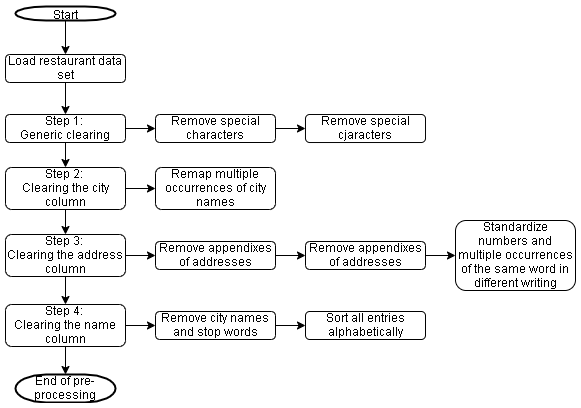

The diagram above was exported from draw.io. Its source (the exported page's mxGraphModel, read from the mxfile embedded in the PNG):
<mxGraphModel dx="1248" dy="771" grid="1" gridSize="10" guides="1" tooltips="1" connect="1" arrows="1" fold="1" page="0" pageScale="1" pageWidth="583" pageHeight="827" math="0" shadow="0">
  <root>
    <mxCell id="WIyWlLk6GJQsqaUBKTNV-0" />
    <mxCell id="WIyWlLk6GJQsqaUBKTNV-1" parent="WIyWlLk6GJQsqaUBKTNV-0" />
    <mxCell id="C227E19Chip2UWLa_pl2-0" value="Start" style="strokeWidth=2;html=1;shape=mxgraph.flowchart.terminator;whiteSpace=wrap;" vertex="1" parent="WIyWlLk6GJQsqaUBKTNV-1">
      <mxGeometry x="40" y="2" width="100" height="14" as="geometry" />
    </mxCell>
    <mxCell id="C227E19Chip2UWLa_pl2-8" value="" style="edgeStyle=orthogonalEdgeStyle;rounded=0;orthogonalLoop=1;jettySize=auto;html=1;" edge="1" parent="WIyWlLk6GJQsqaUBKTNV-1" source="C227E19Chip2UWLa_pl2-4" target="C227E19Chip2UWLa_pl2-7">
      <mxGeometry relative="1" as="geometry" />
    </mxCell>
    <mxCell id="C227E19Chip2UWLa_pl2-12" value="" style="edgeStyle=orthogonalEdgeStyle;rounded=0;orthogonalLoop=1;jettySize=auto;html=1;" edge="1" parent="WIyWlLk6GJQsqaUBKTNV-1" source="C227E19Chip2UWLa_pl2-4" target="C227E19Chip2UWLa_pl2-11">
      <mxGeometry relative="1" as="geometry" />
    </mxCell>
    <mxCell id="C227E19Chip2UWLa_pl2-4" value="Step 1:&amp;nbsp;&lt;br&gt;Generic clearing" style="rounded=1;whiteSpace=wrap;html=1;" vertex="1" parent="WIyWlLk6GJQsqaUBKTNV-1">
      <mxGeometry x="30" y="110" width="120" height="28" as="geometry" />
    </mxCell>
    <mxCell id="C227E19Chip2UWLa_pl2-14" value="" style="edgeStyle=orthogonalEdgeStyle;rounded=0;orthogonalLoop=1;jettySize=auto;html=1;" edge="1" parent="WIyWlLk6GJQsqaUBKTNV-1" source="C227E19Chip2UWLa_pl2-11" target="C227E19Chip2UWLa_pl2-13">
      <mxGeometry relative="1" as="geometry" />
    </mxCell>
    <mxCell id="C227E19Chip2UWLa_pl2-16" value="" style="edgeStyle=orthogonalEdgeStyle;rounded=0;orthogonalLoop=1;jettySize=auto;html=1;" edge="1" parent="WIyWlLk6GJQsqaUBKTNV-1" source="C227E19Chip2UWLa_pl2-11" target="C227E19Chip2UWLa_pl2-15">
      <mxGeometry relative="1" as="geometry" />
    </mxCell>
    <mxCell id="C227E19Chip2UWLa_pl2-11" value="Step 2:&amp;nbsp;&lt;br&gt;Clearing the city column" style="rounded=1;whiteSpace=wrap;html=1;" vertex="1" parent="WIyWlLk6GJQsqaUBKTNV-1">
      <mxGeometry x="30" y="163" width="120" height="42" as="geometry" />
    </mxCell>
    <mxCell id="C227E19Chip2UWLa_pl2-18" value="" style="edgeStyle=orthogonalEdgeStyle;rounded=0;orthogonalLoop=1;jettySize=auto;html=1;" edge="1" parent="WIyWlLk6GJQsqaUBKTNV-1" source="C227E19Chip2UWLa_pl2-15" target="C227E19Chip2UWLa_pl2-17">
      <mxGeometry relative="1" as="geometry" />
    </mxCell>
    <mxCell id="C227E19Chip2UWLa_pl2-24" value="" style="edgeStyle=orthogonalEdgeStyle;rounded=0;orthogonalLoop=1;jettySize=auto;html=1;" edge="1" parent="WIyWlLk6GJQsqaUBKTNV-1" source="C227E19Chip2UWLa_pl2-15" target="C227E19Chip2UWLa_pl2-23">
      <mxGeometry relative="1" as="geometry" />
    </mxCell>
    <mxCell id="C227E19Chip2UWLa_pl2-15" value="Step 3:&amp;nbsp;&lt;br&gt;Clearing the address column" style="rounded=1;whiteSpace=wrap;html=1;" vertex="1" parent="WIyWlLk6GJQsqaUBKTNV-1">
      <mxGeometry x="30" y="230" width="120" height="42" as="geometry" />
    </mxCell>
    <mxCell id="C227E19Chip2UWLa_pl2-26" value="" style="edgeStyle=orthogonalEdgeStyle;rounded=0;orthogonalLoop=1;jettySize=auto;html=1;" edge="1" parent="WIyWlLk6GJQsqaUBKTNV-1" source="C227E19Chip2UWLa_pl2-23" target="C227E19Chip2UWLa_pl2-25">
      <mxGeometry relative="1" as="geometry" />
    </mxCell>
    <mxCell id="C227E19Chip2UWLa_pl2-30" value="" style="edgeStyle=orthogonalEdgeStyle;rounded=0;orthogonalLoop=1;jettySize=auto;html=1;" edge="1" parent="WIyWlLk6GJQsqaUBKTNV-1" source="C227E19Chip2UWLa_pl2-23" target="C227E19Chip2UWLa_pl2-29">
      <mxGeometry relative="1" as="geometry" />
    </mxCell>
    <mxCell id="C227E19Chip2UWLa_pl2-23" value="Step 4:&amp;nbsp;&lt;br&gt;Clearing the name column" style="rounded=1;whiteSpace=wrap;html=1;" vertex="1" parent="WIyWlLk6GJQsqaUBKTNV-1">
      <mxGeometry x="30" y="300" width="120" height="42" as="geometry" />
    </mxCell>
    <mxCell id="C227E19Chip2UWLa_pl2-28" value="" style="edgeStyle=orthogonalEdgeStyle;rounded=0;orthogonalLoop=1;jettySize=auto;html=1;" edge="1" parent="WIyWlLk6GJQsqaUBKTNV-1" source="C227E19Chip2UWLa_pl2-25" target="C227E19Chip2UWLa_pl2-27">
      <mxGeometry relative="1" as="geometry" />
    </mxCell>
    <mxCell id="C227E19Chip2UWLa_pl2-25" value="Remove city names and stop words" style="rounded=1;whiteSpace=wrap;html=1;" vertex="1" parent="WIyWlLk6GJQsqaUBKTNV-1">
      <mxGeometry x="180" y="307" width="120" height="28" as="geometry" />
    </mxCell>
    <mxCell id="C227E19Chip2UWLa_pl2-27" value="Sort all entries alphabetically" style="rounded=1;whiteSpace=wrap;html=1;" vertex="1" parent="WIyWlLk6GJQsqaUBKTNV-1">
      <mxGeometry x="330" y="307" width="120" height="28" as="geometry" />
    </mxCell>
    <mxCell id="C227E19Chip2UWLa_pl2-20" value="" style="edgeStyle=orthogonalEdgeStyle;rounded=0;orthogonalLoop=1;jettySize=auto;html=1;" edge="1" parent="WIyWlLk6GJQsqaUBKTNV-1" source="C227E19Chip2UWLa_pl2-17" target="C227E19Chip2UWLa_pl2-19">
      <mxGeometry relative="1" as="geometry" />
    </mxCell>
    <mxCell id="C227E19Chip2UWLa_pl2-17" value="Remove appendixes of addresses" style="rounded=1;whiteSpace=wrap;html=1;" vertex="1" parent="WIyWlLk6GJQsqaUBKTNV-1">
      <mxGeometry x="180" y="237" width="120" height="28" as="geometry" />
    </mxCell>
    <mxCell id="C227E19Chip2UWLa_pl2-22" value="" style="edgeStyle=orthogonalEdgeStyle;rounded=0;orthogonalLoop=1;jettySize=auto;html=1;entryX=0;entryY=0.5;entryDx=0;entryDy=0;" edge="1" parent="WIyWlLk6GJQsqaUBKTNV-1" source="C227E19Chip2UWLa_pl2-19" target="C227E19Chip2UWLa_pl2-21">
      <mxGeometry relative="1" as="geometry">
        <mxPoint x="630" y="260" as="targetPoint" />
      </mxGeometry>
    </mxCell>
    <mxCell id="C227E19Chip2UWLa_pl2-19" value="Remove appendixes of addresses" style="rounded=1;whiteSpace=wrap;html=1;" vertex="1" parent="WIyWlLk6GJQsqaUBKTNV-1">
      <mxGeometry x="330" y="237" width="120" height="28" as="geometry" />
    </mxCell>
    <mxCell id="C227E19Chip2UWLa_pl2-21" value="Standardize numbers and multiple occurrences of the same word in different writing" style="rounded=1;whiteSpace=wrap;html=1;" vertex="1" parent="WIyWlLk6GJQsqaUBKTNV-1">
      <mxGeometry x="480" y="216" width="120" height="70" as="geometry" />
    </mxCell>
    <mxCell id="C227E19Chip2UWLa_pl2-13" value="Remap multiple occurrences of city names" style="rounded=1;whiteSpace=wrap;html=1;" vertex="1" parent="WIyWlLk6GJQsqaUBKTNV-1">
      <mxGeometry x="180" y="163" width="120" height="42" as="geometry" />
    </mxCell>
    <mxCell id="C227E19Chip2UWLa_pl2-10" value="" style="edgeStyle=orthogonalEdgeStyle;rounded=0;orthogonalLoop=1;jettySize=auto;html=1;" edge="1" parent="WIyWlLk6GJQsqaUBKTNV-1" source="C227E19Chip2UWLa_pl2-7" target="C227E19Chip2UWLa_pl2-9">
      <mxGeometry relative="1" as="geometry" />
    </mxCell>
    <mxCell id="C227E19Chip2UWLa_pl2-7" value="Remove special characters" style="rounded=1;whiteSpace=wrap;html=1;" vertex="1" parent="WIyWlLk6GJQsqaUBKTNV-1">
      <mxGeometry x="180" y="110" width="120" height="28" as="geometry" />
    </mxCell>
    <mxCell id="C227E19Chip2UWLa_pl2-9" value="Remove special cjaracters" style="rounded=1;whiteSpace=wrap;html=1;" vertex="1" parent="WIyWlLk6GJQsqaUBKTNV-1">
      <mxGeometry x="330" y="110" width="120" height="28" as="geometry" />
    </mxCell>
    <mxCell id="C227E19Chip2UWLa_pl2-31" value="" style="edgeStyle=orthogonalEdgeStyle;rounded=0;orthogonalLoop=1;jettySize=auto;html=1;" edge="1" parent="WIyWlLk6GJQsqaUBKTNV-1" source="C227E19Chip2UWLa_pl2-3" target="C227E19Chip2UWLa_pl2-4">
      <mxGeometry relative="1" as="geometry" />
    </mxCell>
    <mxCell id="C227E19Chip2UWLa_pl2-3" value="Load restaurant data set" style="rounded=1;whiteSpace=wrap;html=1;" vertex="1" parent="WIyWlLk6GJQsqaUBKTNV-1">
      <mxGeometry x="30" y="50" width="120" height="28" as="geometry" />
    </mxCell>
    <mxCell id="C227E19Chip2UWLa_pl2-6" value="" style="edgeStyle=orthogonalEdgeStyle;rounded=0;orthogonalLoop=1;jettySize=auto;html=1;" edge="1" parent="WIyWlLk6GJQsqaUBKTNV-1" source="C227E19Chip2UWLa_pl2-0" target="C227E19Chip2UWLa_pl2-3">
      <mxGeometry relative="1" as="geometry">
        <mxPoint x="90" y="90" as="sourcePoint" />
        <mxPoint x="90" y="170" as="targetPoint" />
      </mxGeometry>
    </mxCell>
    <mxCell id="C227E19Chip2UWLa_pl2-29" value="End of pre-processing" style="strokeWidth=2;html=1;shape=mxgraph.flowchart.terminator;whiteSpace=wrap;" vertex="1" parent="WIyWlLk6GJQsqaUBKTNV-1">
      <mxGeometry x="40" y="370" width="100" height="28" as="geometry" />
    </mxCell>
  </root>
</mxGraphModel>